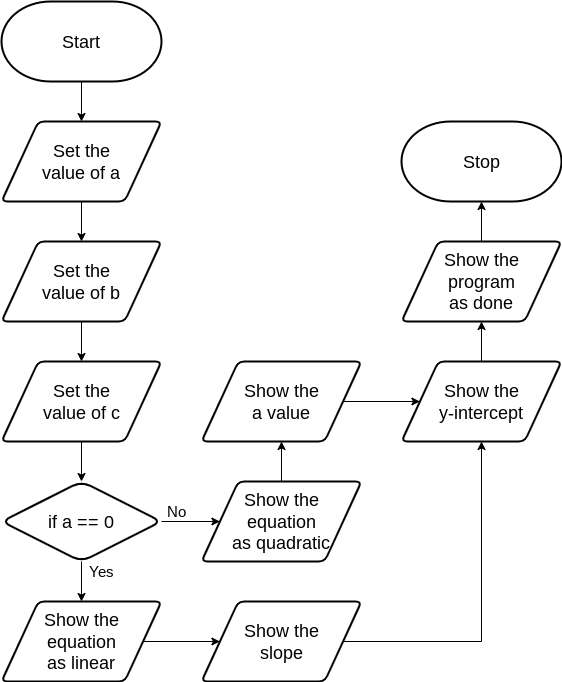

The diagram above was exported from draw.io. Its source (the exported page's mxGraphModel, read from the mxfile embedded in the PNG):
<mxGraphModel dx="1726" dy="1750" grid="1" gridSize="10" guides="1" tooltips="1" connect="1" arrows="1" fold="1" page="1" pageScale="1" pageWidth="827" pageHeight="1169" math="0" shadow="0">
  <root>
    <mxCell id="0" />
    <mxCell id="1" parent="0" />
    <mxCell id="27" style="edgeStyle=none;html=1;entryX=0.5;entryY=0;entryDx=0;entryDy=0;fontSize=16;" parent="1" source="24" edge="1">
      <mxGeometry relative="1" as="geometry">
        <mxPoint x="80" y="120" as="targetPoint" />
      </mxGeometry>
    </mxCell>
    <mxCell id="24" value="&lt;font style=&quot;font-size: 18px&quot;&gt;Start&lt;/font&gt;" style="strokeWidth=2;html=1;shape=mxgraph.flowchart.terminator;whiteSpace=wrap;" parent="1" vertex="1">
      <mxGeometry width="160" height="80" as="geometry" />
    </mxCell>
    <mxCell id="25" value="&lt;font style=&quot;font-size: 18px&quot;&gt;Stop&lt;/font&gt;" style="strokeWidth=2;html=1;shape=mxgraph.flowchart.terminator;whiteSpace=wrap;" parent="1" vertex="1">
      <mxGeometry x="400" y="120" width="160" height="80" as="geometry" />
    </mxCell>
    <mxCell id="29" style="edgeStyle=none;html=1;entryX=0.5;entryY=0;entryDx=0;entryDy=0;fontSize=18;" parent="1" edge="1">
      <mxGeometry relative="1" as="geometry">
        <mxPoint x="80" y="240" as="targetPoint" />
        <mxPoint x="80" y="200" as="sourcePoint" />
      </mxGeometry>
    </mxCell>
    <mxCell id="59" style="edgeStyle=none;html=1;entryX=0.5;entryY=1;entryDx=0;entryDy=0;entryPerimeter=0;fontFamily=Helvetica;fontSize=15;fontColor=default;" parent="1" source="47" target="25" edge="1">
      <mxGeometry relative="1" as="geometry" />
    </mxCell>
    <mxCell id="47" value="Show the &lt;br&gt;program &lt;br&gt;as done" style="shape=parallelogram;html=1;strokeWidth=2;perimeter=parallelogramPerimeter;whiteSpace=wrap;rounded=1;arcSize=12;size=0.23;fontSize=18;" parent="1" vertex="1">
      <mxGeometry x="400" y="240" width="160" height="80" as="geometry" />
    </mxCell>
    <mxCell id="48" value="Set the &lt;br&gt;value of a" style="shape=parallelogram;html=1;strokeWidth=2;perimeter=parallelogramPerimeter;whiteSpace=wrap;rounded=1;arcSize=12;size=0.23;fontSize=18;" parent="1" vertex="1">
      <mxGeometry y="120" width="160" height="80" as="geometry" />
    </mxCell>
    <mxCell id="53" style="edgeStyle=none;html=1;entryX=0.5;entryY=0;entryDx=0;entryDy=0;fontFamily=Helvetica;fontSize=8;fontColor=default;" parent="1" edge="1">
      <mxGeometry relative="1" as="geometry">
        <mxPoint x="80" y="360" as="targetPoint" />
        <mxPoint x="80" y="320" as="sourcePoint" />
      </mxGeometry>
    </mxCell>
    <mxCell id="79" style="edgeStyle=none;html=1;entryX=0;entryY=0.5;entryDx=0;entryDy=0;fontSize=18;" edge="1" parent="1" source="63" target="78">
      <mxGeometry relative="1" as="geometry" />
    </mxCell>
    <mxCell id="80" style="edgeStyle=none;html=1;fontSize=18;entryX=0.5;entryY=0;entryDx=0;entryDy=0;" edge="1" parent="1" source="63" target="77">
      <mxGeometry relative="1" as="geometry">
        <mxPoint x="80" y="590" as="targetPoint" />
      </mxGeometry>
    </mxCell>
    <mxCell id="63" value="&lt;font style=&quot;font-size: 18px&quot;&gt;if a == 0&lt;/font&gt;" style="rhombus;whiteSpace=wrap;html=1;rounded=1;fontFamily=Helvetica;fontSize=11;fontColor=default;strokeColor=default;strokeWidth=2;fillColor=default;" parent="1" vertex="1">
      <mxGeometry y="480" width="160" height="80" as="geometry" />
    </mxCell>
    <mxCell id="66" value="&lt;font style=&quot;font-size: 15px&quot;&gt;Yes&lt;/font&gt;" style="text;html=1;align=center;verticalAlign=middle;resizable=0;points=[];autosize=1;strokeColor=none;fillColor=none;fontSize=8;fontFamily=Helvetica;fontColor=default;" parent="1" vertex="1">
      <mxGeometry x="80" y="560" width="40" height="20" as="geometry" />
    </mxCell>
    <mxCell id="68" value="No" style="text;html=1;align=center;verticalAlign=middle;resizable=0;points=[];autosize=1;strokeColor=none;fillColor=none;fontSize=15;fontFamily=Helvetica;fontColor=default;" parent="1" vertex="1">
      <mxGeometry x="160" y="500" width="30" height="20" as="geometry" />
    </mxCell>
    <mxCell id="73" value="Set the &lt;br&gt;value of b" style="shape=parallelogram;html=1;strokeWidth=2;perimeter=parallelogramPerimeter;whiteSpace=wrap;rounded=1;arcSize=12;size=0.23;fontSize=18;" vertex="1" parent="1">
      <mxGeometry y="240" width="160" height="80" as="geometry" />
    </mxCell>
    <mxCell id="76" style="edgeStyle=none;html=1;entryX=0.5;entryY=0;entryDx=0;entryDy=0;fontSize=18;" edge="1" parent="1" source="74" target="63">
      <mxGeometry relative="1" as="geometry" />
    </mxCell>
    <mxCell id="74" value="Set the &lt;br&gt;value of c" style="shape=parallelogram;html=1;strokeWidth=2;perimeter=parallelogramPerimeter;whiteSpace=wrap;rounded=1;arcSize=12;size=0.23;fontSize=18;" vertex="1" parent="1">
      <mxGeometry y="360" width="160" height="80" as="geometry" />
    </mxCell>
    <mxCell id="82" style="edgeStyle=none;html=1;fontSize=18;rounded=0;entryX=0;entryY=0.5;entryDx=0;entryDy=0;" edge="1" parent="1" source="77" target="86">
      <mxGeometry relative="1" as="geometry">
        <mxPoint x="200" y="640" as="targetPoint" />
        <Array as="points" />
      </mxGeometry>
    </mxCell>
    <mxCell id="77" value="&lt;span&gt;Show the &lt;br&gt;equation &lt;br&gt;as linear&lt;/span&gt;" style="shape=parallelogram;html=1;strokeWidth=2;perimeter=parallelogramPerimeter;whiteSpace=wrap;rounded=1;arcSize=12;size=0.23;fontSize=18;" vertex="1" parent="1">
      <mxGeometry y="600" width="160" height="80" as="geometry" />
    </mxCell>
    <mxCell id="90" style="edgeStyle=none;rounded=0;html=1;fontSize=14;" edge="1" parent="1" source="78" target="87">
      <mxGeometry relative="1" as="geometry" />
    </mxCell>
    <mxCell id="78" value="&lt;span&gt;Show the &lt;br&gt;equation &lt;br&gt;as quadratic&lt;/span&gt;" style="shape=parallelogram;html=1;strokeWidth=2;perimeter=parallelogramPerimeter;whiteSpace=wrap;rounded=1;arcSize=12;size=0.23;fontSize=18;" vertex="1" parent="1">
      <mxGeometry x="200" y="480" width="160" height="80" as="geometry" />
    </mxCell>
    <mxCell id="89" style="edgeStyle=none;rounded=0;html=1;entryX=0.5;entryY=1;entryDx=0;entryDy=0;fontSize=14;" edge="1" parent="1" source="86" target="88">
      <mxGeometry relative="1" as="geometry">
        <Array as="points">
          <mxPoint x="480" y="640" />
        </Array>
      </mxGeometry>
    </mxCell>
    <mxCell id="86" value="Show the &lt;br&gt;slope" style="shape=parallelogram;html=1;strokeWidth=2;perimeter=parallelogramPerimeter;whiteSpace=wrap;rounded=1;arcSize=12;size=0.23;fontSize=18;" vertex="1" parent="1">
      <mxGeometry x="200" y="600" width="160" height="80" as="geometry" />
    </mxCell>
    <mxCell id="91" style="edgeStyle=none;rounded=0;html=1;entryX=0;entryY=0.5;entryDx=0;entryDy=0;fontSize=14;" edge="1" parent="1" source="87" target="88">
      <mxGeometry relative="1" as="geometry" />
    </mxCell>
    <mxCell id="87" value="Show the &lt;br&gt;a value" style="shape=parallelogram;html=1;strokeWidth=2;perimeter=parallelogramPerimeter;whiteSpace=wrap;rounded=1;arcSize=12;size=0.23;fontSize=18;" vertex="1" parent="1">
      <mxGeometry x="200" y="360" width="160" height="80" as="geometry" />
    </mxCell>
    <mxCell id="92" style="edgeStyle=none;rounded=0;html=1;fontSize=14;" edge="1" parent="1" source="88" target="47">
      <mxGeometry relative="1" as="geometry" />
    </mxCell>
    <mxCell id="88" value="Show the &lt;br&gt;y-intercept" style="shape=parallelogram;html=1;strokeWidth=2;perimeter=parallelogramPerimeter;whiteSpace=wrap;rounded=1;arcSize=12;size=0.23;fontSize=18;" vertex="1" parent="1">
      <mxGeometry x="400" y="360" width="160" height="80" as="geometry" />
    </mxCell>
  </root>
</mxGraphModel>